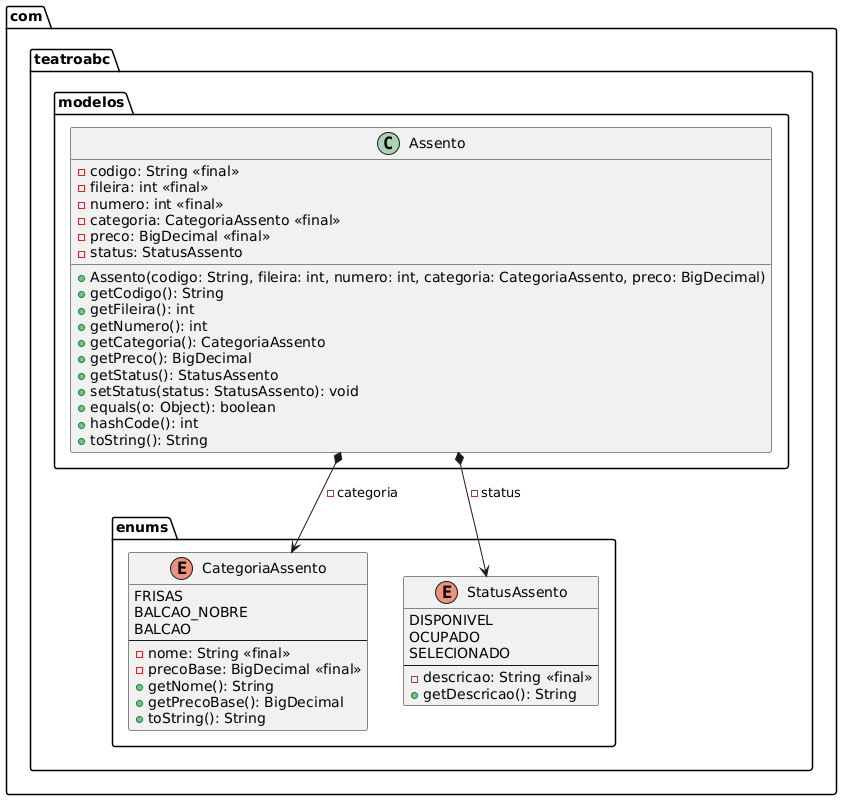

The diagram above was rendered by PlantUML. Its source (embedded in the PNG):
@startuml
package com.teatroabc.modelos {
  class Assento {
    - codigo: String <<final>>
    - fileira: int <<final>>
    - numero: int <<final>>
    - categoria: CategoriaAssento <<final>>
    - preco: BigDecimal <<final>>
    - status: StatusAssento
    + Assento(codigo: String, fileira: int, numero: int, categoria: CategoriaAssento, preco: BigDecimal)
    + getCodigo(): String
    + getFileira(): int
    + getNumero(): int
    + getCategoria(): CategoriaAssento
    + getPreco(): BigDecimal
    + getStatus(): StatusAssento
    + setStatus(status: StatusAssento): void
    + equals(o: Object): boolean
    + hashCode(): int
    + toString(): String
  }
}

package com.teatroabc.enums {
  enum CategoriaAssento {
    FRISAS
    BALCAO_NOBRE
    BALCAO
    --
    - nome: String <<final>>
    - precoBase: BigDecimal <<final>>
    + getNome(): String
    + getPrecoBase(): BigDecimal
    + toString(): String
  }

  enum StatusAssento {
    DISPONIVEL
    OCUPADO
    SELECIONADO
    --
    - descricao: String <<final>>
    + getDescricao(): String
  }
}

com.teatroabc.modelos.Assento *--> com.teatroabc.enums.CategoriaAssento : -categoria
com.teatroabc.modelos.Assento *--> com.teatroabc.enums.StatusAssento : -status

hide empty members
@enduml